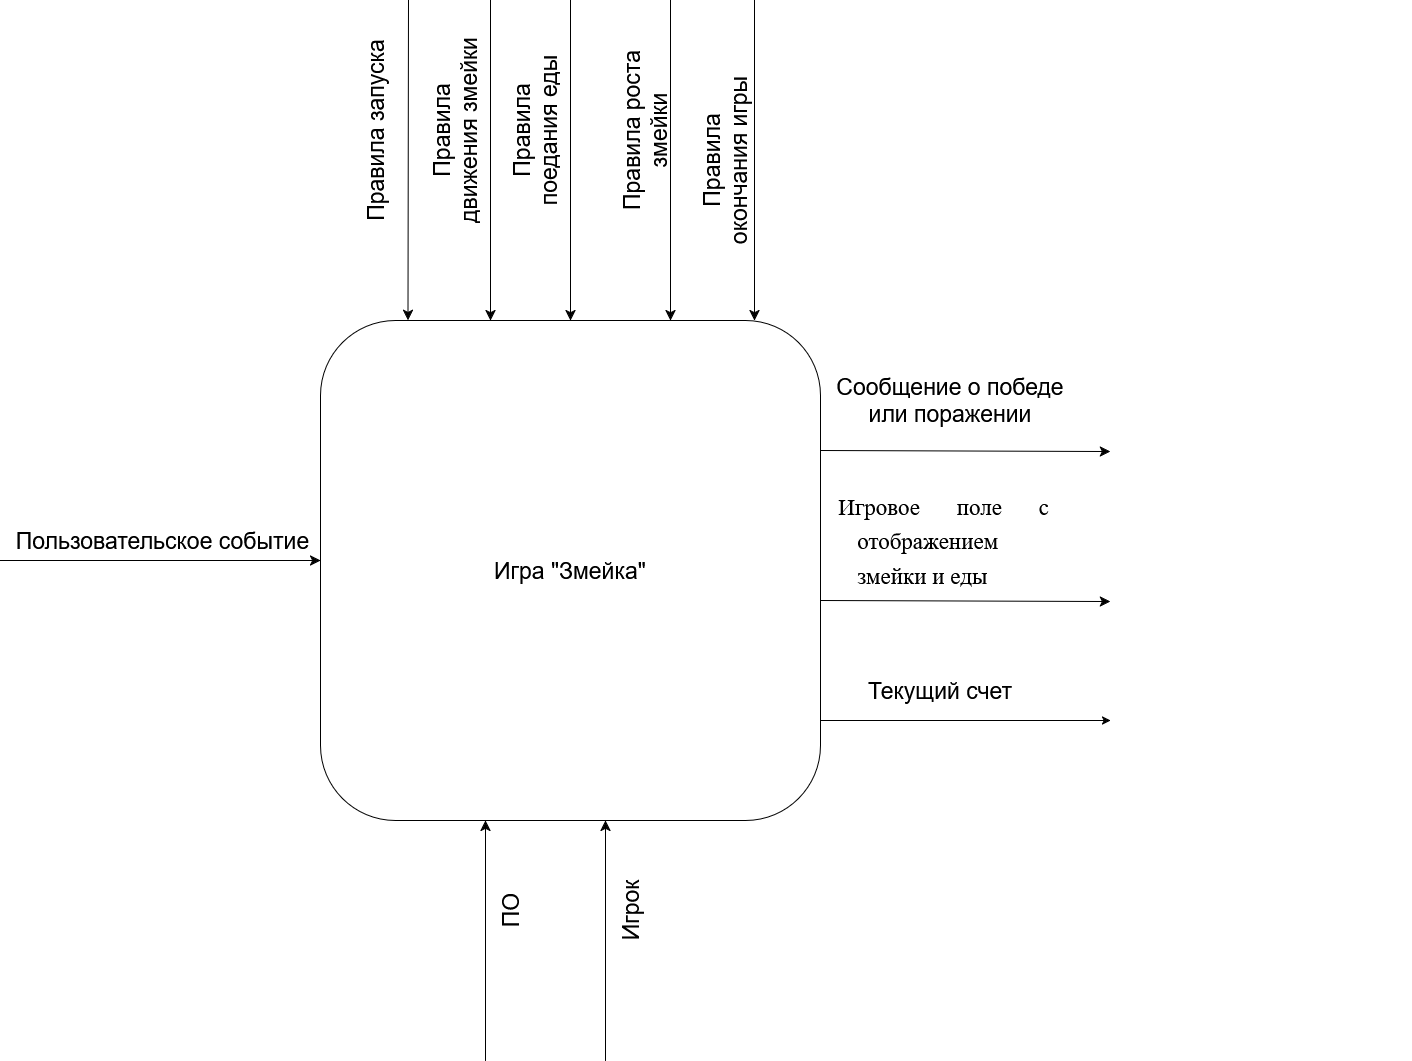

The diagram above was exported from draw.io. Its source (the exported page's mxGraphModel, read from the mxfile embedded in the PNG):
<mxGraphModel dx="2712" dy="2234" grid="1" gridSize="10" guides="1" tooltips="1" connect="1" arrows="1" fold="1" page="1" pageScale="1" pageWidth="827" pageHeight="1169" math="0" shadow="0">
  <root>
    <mxCell id="0" />
    <mxCell id="1" parent="0" />
    <mxCell id="CJ1UeOIordNOZRVhWqC6-60" parent="1" style="whiteSpace=wrap;html=1;aspect=fixed;labelBackgroundColor=none;rounded=1;" value="&lt;font style=&quot;font-size: 23px;&quot;&gt;Игра &quot;Змейка&quot;&lt;/font&gt;" vertex="1">
      <mxGeometry height="500" width="500" x="40" y="160" as="geometry" />
    </mxCell>
    <mxCell id="CJ1UeOIordNOZRVhWqC6-61" edge="1" parent="1" style="endArrow=classic;html=1;rounded=1;fontSize=12;startSize=8;endSize=8;curved=1;entryX=0.124;entryY=-0.009;entryDx=0;entryDy=0;entryPerimeter=0;labelBackgroundColor=none;fontColor=default;" value="">
      <mxGeometry height="50" relative="1" width="50" as="geometry">
        <mxPoint x="128" y="-160" as="sourcePoint" />
        <mxPoint x="127.5" y="159.99999999999991" as="targetPoint" />
      </mxGeometry>
    </mxCell>
    <mxCell id="CJ1UeOIordNOZRVhWqC6-62" edge="1" parent="1" style="endArrow=classic;html=1;rounded=1;fontSize=12;startSize=8;endSize=8;curved=1;entryX=0.124;entryY=-0.009;entryDx=0;entryDy=0;entryPerimeter=0;labelBackgroundColor=none;fontColor=default;" value="">
      <mxGeometry height="50" relative="1" width="50" as="geometry">
        <mxPoint x="290" y="-160" as="sourcePoint" />
        <mxPoint x="290" y="160" as="targetPoint" />
      </mxGeometry>
    </mxCell>
    <mxCell id="CJ1UeOIordNOZRVhWqC6-63" edge="1" parent="1" style="endArrow=classic;html=1;rounded=1;fontSize=12;startSize=8;endSize=8;curved=1;entryX=0.124;entryY=-0.009;entryDx=0;entryDy=0;entryPerimeter=0;labelBackgroundColor=none;fontColor=default;" value="">
      <mxGeometry height="50" relative="1" width="50" as="geometry">
        <mxPoint x="390" y="-160" as="sourcePoint" />
        <mxPoint x="390" y="160" as="targetPoint" />
      </mxGeometry>
    </mxCell>
    <mxCell id="CJ1UeOIordNOZRVhWqC6-64" edge="1" parent="1" style="endArrow=classic;html=1;rounded=1;fontSize=12;startSize=8;endSize=8;curved=1;labelBackgroundColor=none;fontColor=default;" value="">
      <mxGeometry height="50" relative="1" width="50" as="geometry">
        <mxPoint x="474" y="-160" as="sourcePoint" />
        <mxPoint x="474" y="160" as="targetPoint" />
      </mxGeometry>
    </mxCell>
    <mxCell id="CJ1UeOIordNOZRVhWqC6-65" parent="1" style="text;html=1;whiteSpace=wrap;strokeColor=none;fillColor=none;align=center;verticalAlign=middle;rounded=1;rotation=-90;labelBackgroundColor=none;" value="&lt;font style=&quot;font-size: 23px;&quot;&gt;Правила движения змейки&lt;/font&gt;" vertex="1">
      <mxGeometry height="40" width="190" x="80" y="-50" as="geometry" />
    </mxCell>
    <mxCell id="CJ1UeOIordNOZRVhWqC6-66" parent="1" style="text;html=1;whiteSpace=wrap;strokeColor=none;fillColor=none;align=center;verticalAlign=middle;rounded=1;rotation=-90;labelBackgroundColor=none;" value="&lt;font style=&quot;font-size: 23px;&quot;&gt;Правила поедания еды&lt;/font&gt;" vertex="1">
      <mxGeometry height="40" width="190" x="160" y="-50" as="geometry" />
    </mxCell>
    <mxCell id="CJ1UeOIordNOZRVhWqC6-67" parent="1" style="text;html=1;whiteSpace=wrap;strokeColor=none;fillColor=none;align=center;verticalAlign=middle;rounded=1;rotation=-90;labelBackgroundColor=none;" value="&lt;font style=&quot;font-size: 23px;&quot;&gt;Правила роста змейки&lt;/font&gt;" vertex="1">
      <mxGeometry height="40" width="190" x="270" y="-50" as="geometry" />
    </mxCell>
    <mxCell id="CJ1UeOIordNOZRVhWqC6-68" parent="1" style="text;html=1;whiteSpace=wrap;strokeColor=none;fillColor=none;align=center;verticalAlign=middle;rounded=1;rotation=-90;labelBackgroundColor=none;" value="&lt;font style=&quot;font-size: 23px;&quot;&gt;Правила окончания игры&lt;/font&gt;" vertex="1">
      <mxGeometry height="40" width="190" x="350" y="-20" as="geometry" />
    </mxCell>
    <mxCell id="CJ1UeOIordNOZRVhWqC6-69" edge="1" parent="1" style="endArrow=classic;html=1;rounded=1;fontSize=12;startSize=8;endSize=8;curved=1;entryX=0.25;entryY=1;entryDx=0;entryDy=0;labelBackgroundColor=none;fontColor=default;" value="">
      <mxGeometry height="50" relative="1" width="50" as="geometry">
        <mxPoint x="205" y="900" as="sourcePoint" />
        <mxPoint x="205" y="660" as="targetPoint" />
      </mxGeometry>
    </mxCell>
    <mxCell id="CJ1UeOIordNOZRVhWqC6-70" edge="1" parent="1" style="endArrow=classic;html=1;rounded=1;fontSize=12;startSize=8;endSize=8;curved=1;entryX=0.75;entryY=1;entryDx=0;entryDy=0;labelBackgroundColor=none;fontColor=default;" value="">
      <mxGeometry height="50" relative="1" width="50" as="geometry">
        <mxPoint x="325" y="900" as="sourcePoint" />
        <mxPoint x="325" y="660" as="targetPoint" />
      </mxGeometry>
    </mxCell>
    <mxCell id="CJ1UeOIordNOZRVhWqC6-71" parent="1" style="text;html=1;whiteSpace=wrap;strokeColor=none;fillColor=none;align=center;verticalAlign=middle;rounded=1;rotation=-90;labelBackgroundColor=none;" value="&lt;font style=&quot;font-size: 23px;&quot;&gt;ПО&lt;/font&gt;" vertex="1">
      <mxGeometry height="40" width="190" x="135" y="730" as="geometry" />
    </mxCell>
    <mxCell id="CJ1UeOIordNOZRVhWqC6-72" parent="1" style="text;html=1;whiteSpace=wrap;strokeColor=none;fillColor=none;align=center;verticalAlign=middle;rounded=1;rotation=-90;labelBackgroundColor=none;" value="&lt;font style=&quot;font-size: 23px;&quot;&gt;Игрок&lt;/font&gt;" vertex="1">
      <mxGeometry height="40" width="190" x="255" y="730" as="geometry" />
    </mxCell>
    <mxCell id="CJ1UeOIordNOZRVhWqC6-73" edge="1" parent="1" style="endArrow=classic;html=1;rounded=1;fontSize=12;startSize=8;endSize=8;curved=1;labelBackgroundColor=none;fontColor=default;" value="">
      <mxGeometry height="50" relative="1" width="50" as="geometry">
        <mxPoint x="540" y="440" as="sourcePoint" />
        <mxPoint x="830" y="441" as="targetPoint" />
      </mxGeometry>
    </mxCell>
    <mxCell id="CJ1UeOIordNOZRVhWqC6-74" parent="1" style="text;html=1;whiteSpace=wrap;strokeColor=none;fillColor=none;align=center;verticalAlign=middle;rounded=1;labelBackgroundColor=none;" value="&lt;font style=&quot;font-size: 23px;&quot;&gt;Сообщение о победе или поражении&lt;/font&gt;" vertex="1">
      <mxGeometry height="40" width="240" x="550" y="220" as="geometry" />
    </mxCell>
    <mxCell id="CJ1UeOIordNOZRVhWqC6-75" edge="1" parent="1" source="CJ1UeOIordNOZRVhWqC6-71" style="edgeStyle=none;curved=1;rounded=1;orthogonalLoop=1;jettySize=auto;html=1;exitX=0.25;exitY=0;exitDx=0;exitDy=0;fontSize=12;startSize=8;endSize=8;labelBackgroundColor=none;fontColor=default;" target="CJ1UeOIordNOZRVhWqC6-71">
      <mxGeometry relative="1" as="geometry" />
    </mxCell>
    <mxCell id="CJ1UeOIordNOZRVhWqC6-76" parent="1" style="text;html=1;whiteSpace=wrap;strokeColor=none;fillColor=none;align=center;verticalAlign=middle;rounded=1;rotation=-90;labelBackgroundColor=none;" value="&lt;font style=&quot;font-size: 23px;&quot;&gt;Правила запуска&lt;/font&gt;" vertex="1">
      <mxGeometry height="40" width="190" y="-50" as="geometry" />
    </mxCell>
    <mxCell id="CJ1UeOIordNOZRVhWqC6-78" edge="1" parent="1" style="endArrow=classic;html=1;rounded=1;fontSize=12;startSize=8;endSize=8;curved=1;entryX=0.124;entryY=-0.009;entryDx=0;entryDy=0;entryPerimeter=0;labelBackgroundColor=none;fontColor=default;" value="">
      <mxGeometry height="50" relative="1" width="50" as="geometry">
        <mxPoint x="210" y="-160" as="sourcePoint" />
        <mxPoint x="210" y="160" as="targetPoint" />
      </mxGeometry>
    </mxCell>
    <mxCell id="CJ1UeOIordNOZRVhWqC6-79" edge="1" parent="1" source="CJ1UeOIordNOZRVhWqC6-74" style="edgeStyle=none;curved=1;rounded=1;orthogonalLoop=1;jettySize=auto;html=1;exitX=0.5;exitY=1;exitDx=0;exitDy=0;fontSize=12;startSize=8;endSize=8;labelBackgroundColor=none;fontColor=default;" target="CJ1UeOIordNOZRVhWqC6-74">
      <mxGeometry relative="1" as="geometry" />
    </mxCell>
    <mxCell id="CJ1UeOIordNOZRVhWqC6-81" parent="1" style="text;html=1;whiteSpace=wrap;strokeColor=none;fillColor=none;align=center;verticalAlign=middle;rounded=1;rotation=0;labelBackgroundColor=none;" value="&lt;p class=&quot;MsoListParagraph&quot; style=&quot;margin-top:0cm;margin-right:0cm;margin-bottom:&amp;lt;br/&amp;gt;0cm;margin-left:49.65pt;mso-add-space:auto;text-align:justify;text-indent:-14.2pt;&amp;lt;br/&amp;gt;line-height:150%;mso-list:l0 level1 lfo1&quot;&gt;&lt;font style=&quot;font-size: 23px;&quot;&gt;&lt;span style=&quot;line-height: 150%; font-family: &amp;quot;Times New Roman&amp;quot;, serif;&quot;&gt;Игровое поле с отображением змейки и еды&lt;/span&gt;&lt;/font&gt;&lt;/p&gt;&lt;font style=&quot;font-size: 23px;&quot;&gt;&lt;br&gt;&lt;/font&gt;&lt;div&gt;&lt;font style=&quot;font-size: 23px;&quot;&gt;&lt;br&gt;&lt;/font&gt;&lt;/div&gt;" vertex="1">
      <mxGeometry height="30" width="260" x="510" y="400" as="geometry" />
    </mxCell>
    <mxCell id="CJ1UeOIordNOZRVhWqC6-82" edge="1" parent="1" style="endArrow=classic;html=1;rounded=1;fontSize=12;startSize=8;endSize=8;curved=1;labelBackgroundColor=none;fontColor=default;" value="">
      <mxGeometry height="50" relative="1" width="50" as="geometry">
        <mxPoint x="-280" y="400" as="sourcePoint" />
        <mxPoint x="40" y="400" as="targetPoint" />
      </mxGeometry>
    </mxCell>
    <mxCell id="CJ1UeOIordNOZRVhWqC6-83" parent="1" style="text;html=1;whiteSpace=wrap;strokeColor=none;fillColor=none;align=center;verticalAlign=middle;rounded=1;rotation=0;labelBackgroundColor=none;" value="&lt;font style=&quot;font-size: 23px;&quot;&gt;Пользовательское событие&lt;/font&gt;" vertex="1">
      <mxGeometry height="40" width="315" x="-275" y="360" as="geometry" />
    </mxCell>
    <mxCell id="CJ1UeOIordNOZRVhWqC6-94" edge="1" parent="1" style="edgeStyle=none;curved=1;rounded=1;orthogonalLoop=1;jettySize=auto;html=1;exitX=0.5;exitY=1;exitDx=0;exitDy=0;fontSize=12;startSize=8;endSize=8;labelBackgroundColor=none;fontColor=default;">
      <mxGeometry relative="1" as="geometry">
        <mxPoint x="1121" y="520" as="sourcePoint" />
        <mxPoint x="1121" y="520" as="targetPoint" />
      </mxGeometry>
    </mxCell>
    <mxCell id="CJ1UeOIordNOZRVhWqC6-115" parent="1" style="text;html=1;whiteSpace=wrap;strokeColor=none;fillColor=none;align=center;verticalAlign=middle;rounded=1;labelBackgroundColor=none;" value="&lt;font style=&quot;font-size: 23px;&quot;&gt;Текущий счет&lt;/font&gt;" vertex="1">
      <mxGeometry height="40" width="240" x="540" y="510" as="geometry" />
    </mxCell>
    <mxCell id="CJ1UeOIordNOZRVhWqC6-116" edge="1" parent="1" style="endArrow=classic;html=1;rounded=1;exitX=1;exitY=0.5;exitDx=0;exitDy=0;labelBackgroundColor=none;fontColor=default;" value="">
      <mxGeometry height="50" relative="1" width="50" as="geometry">
        <mxPoint x="539.9999999999995" y="560" as="sourcePoint" />
        <mxPoint x="830" y="560" as="targetPoint" />
      </mxGeometry>
    </mxCell>
    <mxCell id="YNz8rrZ5IsSE_yhzomdi-83" edge="1" parent="1" style="endArrow=classic;html=1;rounded=1;fontSize=12;startSize=8;endSize=8;curved=1;labelBackgroundColor=none;fontColor=default;" value="">
      <mxGeometry height="50" relative="1" width="50" as="geometry">
        <mxPoint x="540" y="290" as="sourcePoint" />
        <mxPoint x="830" y="291" as="targetPoint" />
      </mxGeometry>
    </mxCell>
  </root>
</mxGraphModel>